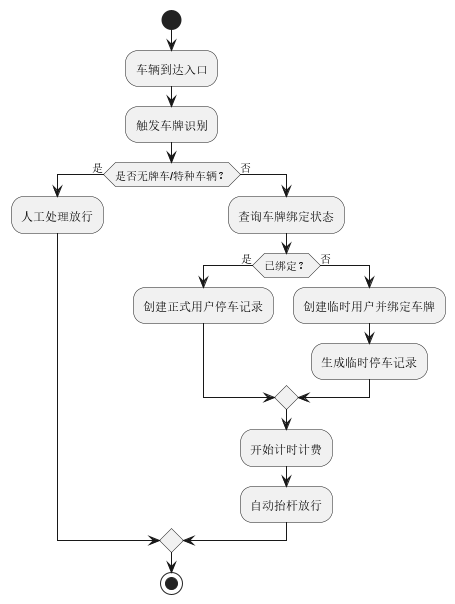

The diagram above was rendered by PlantUML. Its source (embedded in the PNG):
@startuml
start
:车辆到达入口;
:触发车牌识别;
if (是否无牌车/特种车辆？) then (是)
  :人工处理放行;
else (否)
  :查询车牌绑定状态;
  if (已绑定？) then (是)
    :创建正式用户停车记录;
  else (否)
    :创建临时用户并绑定车牌;
    :生成临时停车记录;
  endif
  :开始计时计费;
  :自动抬杆放行;
endif
stop
@enduml